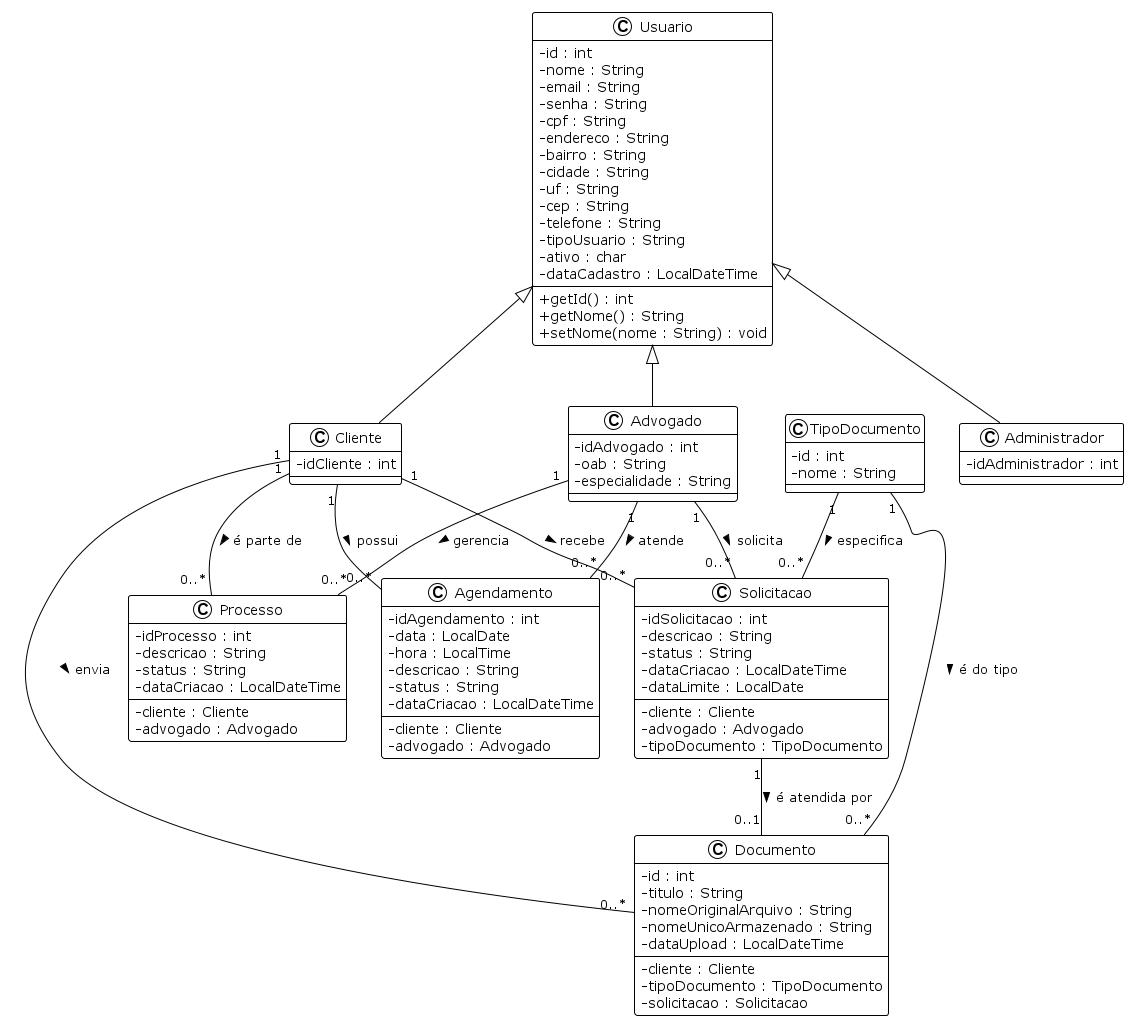

The diagram above was rendered by PlantUML. Its source (embedded in the PNG):
@startuml classe
!theme plain
skinparam classAttributeIconSize 0

class Usuario {
  - id : int
  - nome : String
  - email : String
  - senha : String
  - cpf : String
  - endereco : String
  - bairro : String
  - cidade : String
  - uf : String
  - cep : String
  - telefone : String
  - tipoUsuario : String
  - ativo : char
  - dataCadastro : LocalDateTime
  --
  + getId() : int
  + getNome() : String
  + setNome(nome : String) : void
}

class Cliente extends Usuario {
  - idCliente : int
}

class Advogado extends Usuario {
  - idAdvogado : int
  - oab : String
  - especialidade : String
}

class Administrador extends Usuario {
  - idAdministrador : int
}

class Agendamento {
  - idAgendamento : int
  - data : LocalDate
  - hora : LocalTime
  - descricao : String
  - status : String
  - dataCriacao : LocalDateTime
  --
  - cliente : Cliente
  - advogado : Advogado
}

class Processo {
  - idProcesso : int
  - descricao : String
  - status : String
  - dataCriacao : LocalDateTime
  --
  - cliente : Cliente
  - advogado : Advogado
}

class TipoDocumento {
  - id : int
  - nome : String
}

class Documento {
  - id : int
  - titulo : String
  - nomeOriginalArquivo : String
  - nomeUnicoArmazenado : String
  - dataUpload : LocalDateTime
  --
  - cliente : Cliente
  - tipoDocumento : TipoDocumento
  - solicitacao : Solicitacao
}

class Solicitacao {
  - idSolicitacao : int
  - descricao : String
  - status : String
  - dataCriacao : LocalDateTime
  - dataLimite : LocalDate
  --
  - cliente : Cliente
  - advogado : Advogado
  - tipoDocumento : TipoDocumento
}

' Relacionamentos de Associação
Cliente "1" -- "0..*" Agendamento : possui >
Advogado "1" -- "0..*" Agendamento : atende >

Advogado "1" -- "0..*" Processo : gerencia >
Cliente "1" -- "0..*" Processo : é parte de >

Cliente "1" -- "0..*" Documento : envia >
TipoDocumento "1" -- "0..*" Documento : é do tipo >

Advogado "1" -- "0..*" Solicitacao : solicita >
Cliente "1" -- "0..*" Solicitacao : recebe >
TipoDocumento "1" -- "0..*" Solicitacao : especifica >

Solicitacao "1" -- "0..1" Documento : é atendida por >

@enduml